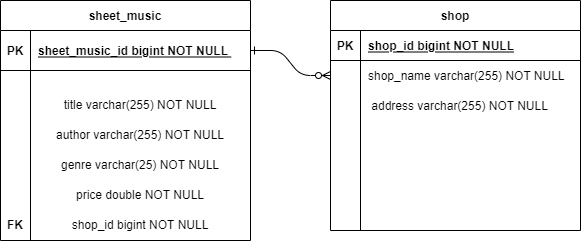

The diagram above was exported from draw.io. Its source (the exported page's mxGraphModel, read from the mxfile embedded in the PNG):
<mxGraphModel dx="782" dy="411" grid="1" gridSize="10" guides="1" tooltips="1" connect="1" arrows="1" fold="1" page="1" pageScale="1" pageWidth="850" pageHeight="1100" math="0" shadow="0" extFonts="Permanent Marker^https://fonts.googleapis.com/css?family=Permanent+Marker">
  <root>
    <mxCell id="0" />
    <mxCell id="1" parent="0" />
    <mxCell id="C-vyLk0tnHw3VtMMgP7b-1" value="" style="edgeStyle=entityRelationEdgeStyle;endArrow=ERzeroToMany;startArrow=ERone;endFill=1;startFill=0;" parent="1" source="C-vyLk0tnHw3VtMMgP7b-24" target="C-vyLk0tnHw3VtMMgP7b-6" edge="1">
      <mxGeometry width="100" height="100" relative="1" as="geometry">
        <mxPoint x="340" y="720" as="sourcePoint" />
        <mxPoint x="440" y="620" as="targetPoint" />
      </mxGeometry>
    </mxCell>
    <mxCell id="C-vyLk0tnHw3VtMMgP7b-2" value="shop" style="shape=table;startSize=30;container=1;collapsible=1;childLayout=tableLayout;fixedRows=1;rowLines=0;fontStyle=1;align=center;resizeLast=1;" parent="1" vertex="1">
      <mxGeometry x="450" y="120" width="250" height="230" as="geometry" />
    </mxCell>
    <mxCell id="C-vyLk0tnHw3VtMMgP7b-3" value="" style="shape=partialRectangle;collapsible=0;dropTarget=0;pointerEvents=0;fillColor=none;points=[[0,0.5],[1,0.5]];portConstraint=eastwest;top=0;left=0;right=0;bottom=1;" parent="C-vyLk0tnHw3VtMMgP7b-2" vertex="1">
      <mxGeometry y="30" width="250" height="30" as="geometry" />
    </mxCell>
    <mxCell id="C-vyLk0tnHw3VtMMgP7b-4" value="PK" style="shape=partialRectangle;overflow=hidden;connectable=0;fillColor=none;top=0;left=0;bottom=0;right=0;fontStyle=1;" parent="C-vyLk0tnHw3VtMMgP7b-3" vertex="1">
      <mxGeometry width="30" height="30" as="geometry">
        <mxRectangle width="30" height="30" as="alternateBounds" />
      </mxGeometry>
    </mxCell>
    <mxCell id="C-vyLk0tnHw3VtMMgP7b-5" value="shop_id bigint NOT NULL " style="shape=partialRectangle;overflow=hidden;connectable=0;fillColor=none;top=0;left=0;bottom=0;right=0;align=left;spacingLeft=6;fontStyle=5;" parent="C-vyLk0tnHw3VtMMgP7b-3" vertex="1">
      <mxGeometry x="30" width="220" height="30" as="geometry">
        <mxRectangle width="220" height="30" as="alternateBounds" />
      </mxGeometry>
    </mxCell>
    <mxCell id="C-vyLk0tnHw3VtMMgP7b-6" value="" style="shape=partialRectangle;collapsible=0;dropTarget=0;pointerEvents=0;fillColor=none;points=[[0,0.5],[1,0.5]];portConstraint=eastwest;top=0;left=0;right=0;bottom=0;" parent="C-vyLk0tnHw3VtMMgP7b-2" vertex="1">
      <mxGeometry y="60" width="250" height="30" as="geometry" />
    </mxCell>
    <mxCell id="C-vyLk0tnHw3VtMMgP7b-7" value="" style="shape=partialRectangle;overflow=hidden;connectable=0;fillColor=none;top=0;left=0;bottom=0;right=0;" parent="C-vyLk0tnHw3VtMMgP7b-6" vertex="1">
      <mxGeometry width="30" height="30" as="geometry">
        <mxRectangle width="30" height="30" as="alternateBounds" />
      </mxGeometry>
    </mxCell>
    <mxCell id="C-vyLk0tnHw3VtMMgP7b-8" value="shop_name varchar(255) NOT NULL" style="shape=partialRectangle;overflow=hidden;connectable=0;fillColor=none;top=0;left=0;bottom=0;right=0;align=left;spacingLeft=6;" parent="C-vyLk0tnHw3VtMMgP7b-6" vertex="1">
      <mxGeometry x="30" width="220" height="30" as="geometry">
        <mxRectangle width="220" height="30" as="alternateBounds" />
      </mxGeometry>
    </mxCell>
    <mxCell id="C-vyLk0tnHw3VtMMgP7b-9" value="" style="shape=partialRectangle;collapsible=0;dropTarget=0;pointerEvents=0;fillColor=none;points=[[0,0.5],[1,0.5]];portConstraint=eastwest;top=0;left=0;right=0;bottom=0;" parent="C-vyLk0tnHw3VtMMgP7b-2" vertex="1">
      <mxGeometry y="90" width="250" height="30" as="geometry" />
    </mxCell>
    <mxCell id="C-vyLk0tnHw3VtMMgP7b-10" value="" style="shape=partialRectangle;overflow=hidden;connectable=0;fillColor=none;top=0;left=0;bottom=0;right=0;" parent="C-vyLk0tnHw3VtMMgP7b-9" vertex="1">
      <mxGeometry width="30" height="30" as="geometry">
        <mxRectangle width="30" height="30" as="alternateBounds" />
      </mxGeometry>
    </mxCell>
    <mxCell id="C-vyLk0tnHw3VtMMgP7b-11" value=" address varchar(255) NOT NULL" style="shape=partialRectangle;overflow=hidden;connectable=0;fillColor=none;top=0;left=0;bottom=0;right=0;align=left;spacingLeft=6;" parent="C-vyLk0tnHw3VtMMgP7b-9" vertex="1">
      <mxGeometry x="30" width="220" height="30" as="geometry">
        <mxRectangle width="220" height="30" as="alternateBounds" />
      </mxGeometry>
    </mxCell>
    <mxCell id="C-vyLk0tnHw3VtMMgP7b-23" value="sheet_music" style="shape=table;startSize=30;container=1;collapsible=1;childLayout=tableLayout;fixedRows=1;rowLines=0;fontStyle=1;align=center;resizeLast=1;" parent="1" vertex="1">
      <mxGeometry x="120" y="120" width="250" height="240" as="geometry" />
    </mxCell>
    <mxCell id="C-vyLk0tnHw3VtMMgP7b-24" value="" style="shape=partialRectangle;collapsible=0;dropTarget=0;pointerEvents=0;fillColor=none;points=[[0,0.5],[1,0.5]];portConstraint=eastwest;top=0;left=0;right=0;bottom=1;" parent="C-vyLk0tnHw3VtMMgP7b-23" vertex="1">
      <mxGeometry y="30" width="250" height="40" as="geometry" />
    </mxCell>
    <mxCell id="C-vyLk0tnHw3VtMMgP7b-25" value="PK" style="shape=partialRectangle;overflow=hidden;connectable=0;fillColor=none;top=0;left=0;bottom=0;right=0;fontStyle=1;" parent="C-vyLk0tnHw3VtMMgP7b-24" vertex="1">
      <mxGeometry width="30" height="40" as="geometry">
        <mxRectangle width="30" height="40" as="alternateBounds" />
      </mxGeometry>
    </mxCell>
    <mxCell id="C-vyLk0tnHw3VtMMgP7b-26" value="sheet_music_id bigint NOT NULL " style="shape=partialRectangle;overflow=hidden;connectable=0;fillColor=none;top=0;left=0;bottom=0;right=0;align=left;spacingLeft=6;fontStyle=5;" parent="C-vyLk0tnHw3VtMMgP7b-24" vertex="1">
      <mxGeometry x="30" width="220" height="40" as="geometry">
        <mxRectangle width="220" height="40" as="alternateBounds" />
      </mxGeometry>
    </mxCell>
    <mxCell id="C-vyLk0tnHw3VtMMgP7b-27" value="" style="shape=partialRectangle;collapsible=0;dropTarget=0;pointerEvents=0;fillColor=none;points=[[0,0.5],[1,0.5]];portConstraint=eastwest;top=0;left=0;right=0;bottom=0;" parent="C-vyLk0tnHw3VtMMgP7b-23" vertex="1">
      <mxGeometry y="70" width="250" height="20" as="geometry" />
    </mxCell>
    <mxCell id="C-vyLk0tnHw3VtMMgP7b-28" value="" style="shape=partialRectangle;overflow=hidden;connectable=0;fillColor=none;top=0;left=0;bottom=0;right=0;" parent="C-vyLk0tnHw3VtMMgP7b-27" vertex="1">
      <mxGeometry width="30" height="20" as="geometry">
        <mxRectangle width="30" height="20" as="alternateBounds" />
      </mxGeometry>
    </mxCell>
    <mxCell id="C-vyLk0tnHw3VtMMgP7b-29" value="" style="shape=partialRectangle;overflow=hidden;connectable=0;fillColor=none;top=0;left=0;bottom=0;right=0;align=left;spacingLeft=6;" parent="C-vyLk0tnHw3VtMMgP7b-27" vertex="1">
      <mxGeometry x="30" width="220" height="20" as="geometry">
        <mxRectangle width="220" height="20" as="alternateBounds" />
      </mxGeometry>
    </mxCell>
    <mxCell id="26GO_2nPWTZFuZsgBgGz-1" value="title varchar(255) NOT NULL" style="text;html=1;strokeColor=none;fillColor=none;align=center;verticalAlign=middle;whiteSpace=wrap;rounded=0;" parent="1" vertex="1">
      <mxGeometry x="150" y="210" width="220" height="30" as="geometry" />
    </mxCell>
    <mxCell id="26GO_2nPWTZFuZsgBgGz-2" value="genre varchar(25) NOT NULL" style="text;html=1;strokeColor=none;fillColor=none;align=center;verticalAlign=middle;whiteSpace=wrap;rounded=0;" parent="1" vertex="1">
      <mxGeometry x="150" y="270" width="220" height="30" as="geometry" />
    </mxCell>
    <mxCell id="26GO_2nPWTZFuZsgBgGz-3" value="author varchar(255) NOT NULL" style="text;html=1;strokeColor=none;fillColor=none;align=center;verticalAlign=middle;whiteSpace=wrap;rounded=0;" parent="1" vertex="1">
      <mxGeometry x="150" y="240" width="220" height="30" as="geometry" />
    </mxCell>
    <mxCell id="26GO_2nPWTZFuZsgBgGz-4" value="price double NOT NULL" style="text;html=1;strokeColor=none;fillColor=none;align=center;verticalAlign=middle;whiteSpace=wrap;rounded=0;" parent="1" vertex="1">
      <mxGeometry x="150" y="300" width="220" height="30" as="geometry" />
    </mxCell>
    <mxCell id="26GO_2nPWTZFuZsgBgGz-5" value="shop_id bigint NOT NULL" style="text;html=1;strokeColor=none;fillColor=none;align=center;verticalAlign=middle;whiteSpace=wrap;rounded=0;" parent="1" vertex="1">
      <mxGeometry x="150" y="330" width="220" height="30" as="geometry" />
    </mxCell>
    <mxCell id="26GO_2nPWTZFuZsgBgGz-6" value="&lt;b&gt;FK&lt;/b&gt;" style="text;html=1;strokeColor=none;fillColor=none;align=center;verticalAlign=middle;whiteSpace=wrap;rounded=0;" parent="1" vertex="1">
      <mxGeometry x="120" y="330" width="30" height="30" as="geometry" />
    </mxCell>
  </root>
</mxGraphModel>